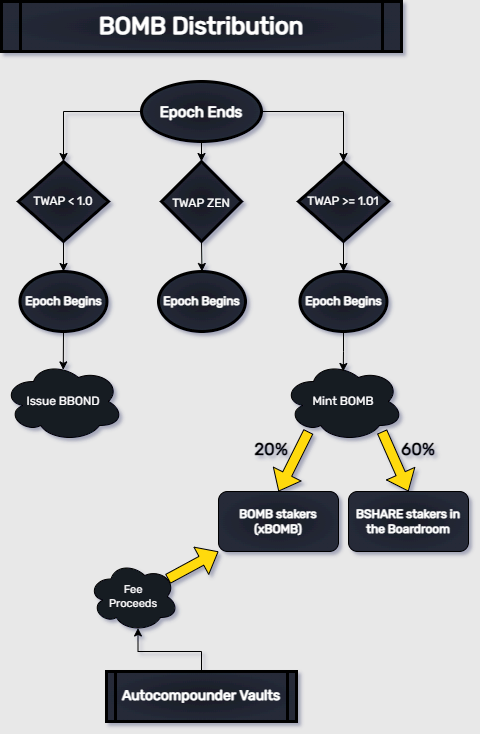

The diagram above was exported from draw.io. Its source (the exported page's mxGraphModel, read from the mxfile embedded in the PNG):
<mxGraphModel dx="2254" dy="856" grid="1" gridSize="10" guides="1" tooltips="1" connect="1" arrows="1" fold="1" page="1" pageScale="1" pageWidth="826" pageHeight="1169" background="#E8E8E8" math="0" shadow="1">
  <root>
    <mxCell id="0" />
    <mxCell id="1" parent="0" />
    <mxCell id="5" value="BOMB Distribution" style="shape=process;whiteSpace=wrap;align=center;verticalAlign=middle;size=0.0475;fontStyle=1;strokeWidth=3;fillColor=#171A23;fontFamily=Rubik;fontSource=https%3A%2F%2Ffonts.googleapis.com%2Fcss%3Ffamily%3DRubik;gradientColor=#252A38;gradientDirection=radial;fontColor=#FFFFFF;fontSize=24;" parent="1" vertex="1">
      <mxGeometry x="212.99999999999991" y="40" width="400" height="50" as="geometry" />
    </mxCell>
    <mxCell id="1qTFcKXsF8YsBNPibunr-112" value="" style="edgeStyle=orthogonalEdgeStyle;rounded=0;orthogonalLoop=1;jettySize=auto;html=1;fontFamily=Rubik;fontSource=https%3A%2F%2Ffonts.googleapis.com%2Fcss%3Ffamily%3DRubik;fontColor=#FFFFFF;" parent="1" source="1qTFcKXsF8YsBNPibunr-108" target="1qTFcKXsF8YsBNPibunr-111" edge="1">
      <mxGeometry relative="1" as="geometry" />
    </mxCell>
    <mxCell id="1qTFcKXsF8YsBNPibunr-114" value="" style="edgeStyle=orthogonalEdgeStyle;rounded=0;orthogonalLoop=1;jettySize=auto;html=1;fontFamily=Rubik;fontSource=https%3A%2F%2Ffonts.googleapis.com%2Fcss%3Ffamily%3DRubik;fontColor=#FFFFFF;" parent="1" source="1qTFcKXsF8YsBNPibunr-108" target="1qTFcKXsF8YsBNPibunr-113" edge="1">
      <mxGeometry relative="1" as="geometry" />
    </mxCell>
    <mxCell id="1qTFcKXsF8YsBNPibunr-162" value="" style="edgeStyle=orthogonalEdgeStyle;rounded=0;orthogonalLoop=1;jettySize=auto;html=1;fontFamily=Rubik;fontSource=https%3A%2F%2Ffonts.googleapis.com%2Fcss%3Ffamily%3DRubik;fontSize=14;fontColor=#000000;startSize=6;endSize=6;sourcePerimeterSpacing=0;targetPerimeterSpacing=0;strokeColor=default;strokeWidth=1;fillColor=#FFDA10;" parent="1" source="1qTFcKXsF8YsBNPibunr-108" target="1qTFcKXsF8YsBNPibunr-161" edge="1">
      <mxGeometry relative="1" as="geometry" />
    </mxCell>
    <mxCell id="1qTFcKXsF8YsBNPibunr-108" value="Epoch Ends" style="ellipse;whiteSpace=wrap;html=1;fontFamily=Rubik;fillColor=#171A23;fontColor=#FFFFFF;fontStyle=1;strokeWidth=3;fontSource=https%3A%2F%2Ffonts.googleapis.com%2Fcss%3Ffamily%3DRubik;gradientColor=#252A38;gradientDirection=radial;fontSize=15;" parent="1" vertex="1">
      <mxGeometry x="352.9999999999999" y="120" width="120" height="60" as="geometry" />
    </mxCell>
    <mxCell id="1qTFcKXsF8YsBNPibunr-138" style="edgeStyle=orthogonalEdgeStyle;rounded=0;orthogonalLoop=1;jettySize=auto;html=1;exitX=0.5;exitY=1;exitDx=0;exitDy=0;entryX=0.5;entryY=0;entryDx=0;entryDy=0;fontFamily=Rubik;fontSource=https%3A%2F%2Ffonts.googleapis.com%2Fcss%3Ffamily%3DRubik;fontColor=#FFFFFF;" parent="1" source="1qTFcKXsF8YsBNPibunr-111" target="1qTFcKXsF8YsBNPibunr-136" edge="1">
      <mxGeometry relative="1" as="geometry" />
    </mxCell>
    <mxCell id="1qTFcKXsF8YsBNPibunr-111" value="TWAP &amp;lt; 1.0" style="rhombus;whiteSpace=wrap;html=1;fontFamily=Rubik;fillColor=#171A23;fontColor=#FFFFFF;fontStyle=0;strokeWidth=3;fontSource=https%3A%2F%2Ffonts.googleapis.com%2Fcss%3Ffamily%3DRubik;gradientColor=#252A38;gradientDirection=radial;" parent="1" vertex="1">
      <mxGeometry x="230" y="200" width="90" height="80" as="geometry" />
    </mxCell>
    <mxCell id="1qTFcKXsF8YsBNPibunr-144" style="edgeStyle=orthogonalEdgeStyle;rounded=0;orthogonalLoop=1;jettySize=auto;html=1;exitX=0.5;exitY=1;exitDx=0;exitDy=0;entryX=0.5;entryY=0;entryDx=0;entryDy=0;fontFamily=Rubik;fontSource=https%3A%2F%2Ffonts.googleapis.com%2Fcss%3Ffamily%3DRubik;fontColor=#FFFFFF;" parent="1" source="1qTFcKXsF8YsBNPibunr-113" target="1qTFcKXsF8YsBNPibunr-142" edge="1">
      <mxGeometry relative="1" as="geometry" />
    </mxCell>
    <mxCell id="1qTFcKXsF8YsBNPibunr-113" value="TWAP &amp;gt;= 1.01" style="rhombus;whiteSpace=wrap;html=1;fontFamily=Rubik;fillColor=#171A23;fontColor=#FFFFFF;fontStyle=0;strokeWidth=3;fontSource=https%3A%2F%2Ffonts.googleapis.com%2Fcss%3Ffamily%3DRubik;gradientColor=#252A38;gradientDirection=radial;" parent="1" vertex="1">
      <mxGeometry x="510" y="200" width="90" height="80" as="geometry" />
    </mxCell>
    <mxCell id="1qTFcKXsF8YsBNPibunr-123" value="Mint BOMB" style="ellipse;shape=cloud;whiteSpace=wrap;html=1;labelBackgroundColor=none;fontFamily=Rubik;fontSource=https%3A%2F%2Ffonts.googleapis.com%2Fcss%3Ffamily%3DRubik;fontColor=#FFFFFF;fillColor=#171A23;gradientColor=none;gradientDirection=radial;" parent="1" vertex="1">
      <mxGeometry x="495" y="400" width="120" height="80" as="geometry" />
    </mxCell>
    <mxCell id="1qTFcKXsF8YsBNPibunr-127" value="BSHARE stakers in the Boardroom" style="rounded=1;whiteSpace=wrap;html=1;labelBackgroundColor=none;fontFamily=Rubik;fontSource=https%3A%2F%2Ffonts.googleapis.com%2Fcss%3Ffamily%3DRubik;fontColor=#FFFFFF;fillColor=#171A23;gradientColor=#252A38;gradientDirection=radial;fontStyle=1" parent="1" vertex="1">
      <mxGeometry x="560" y="530" width="120" height="60" as="geometry" />
    </mxCell>
    <mxCell id="1qTFcKXsF8YsBNPibunr-130" value="BOMB stakers (xBOMB)" style="rounded=1;whiteSpace=wrap;html=1;labelBackgroundColor=none;fontFamily=Rubik;fontSource=https%3A%2F%2Ffonts.googleapis.com%2Fcss%3Ffamily%3DRubik;fontColor=#FFFFFF;fillColor=#171A23;gradientColor=#252A38;gradientDirection=radial;fontStyle=1" parent="1" vertex="1">
      <mxGeometry x="430" y="530" width="120" height="60" as="geometry" />
    </mxCell>
    <mxCell id="1qTFcKXsF8YsBNPibunr-133" value="Issue BBOND" style="ellipse;shape=cloud;whiteSpace=wrap;html=1;labelBackgroundColor=none;fontFamily=Rubik;fontSource=https%3A%2F%2Ffonts.googleapis.com%2Fcss%3Ffamily%3DRubik;fontColor=#FFFFFF;fillColor=#171A23;gradientColor=none;gradientDirection=radial;" parent="1" vertex="1">
      <mxGeometry x="215" y="400" width="120" height="80" as="geometry" />
    </mxCell>
    <mxCell id="1qTFcKXsF8YsBNPibunr-139" style="edgeStyle=orthogonalEdgeStyle;rounded=0;orthogonalLoop=1;jettySize=auto;html=1;exitX=0.5;exitY=1;exitDx=0;exitDy=0;entryX=0.498;entryY=0.105;entryDx=0;entryDy=0;entryPerimeter=0;fontFamily=Rubik;fontSource=https%3A%2F%2Ffonts.googleapis.com%2Fcss%3Ffamily%3DRubik;fontColor=#FFFFFF;" parent="1" source="1qTFcKXsF8YsBNPibunr-136" target="1qTFcKXsF8YsBNPibunr-133" edge="1">
      <mxGeometry relative="1" as="geometry" />
    </mxCell>
    <mxCell id="1qTFcKXsF8YsBNPibunr-136" value="Epoch Begins" style="ellipse;whiteSpace=wrap;html=1;fontFamily=Rubik;fillColor=#171A23;fontColor=#FFFFFF;fontStyle=1;strokeWidth=3;fontSource=https%3A%2F%2Ffonts.googleapis.com%2Fcss%3Ffamily%3DRubik;gradientColor=#252A38;gradientDirection=radial;" parent="1" vertex="1">
      <mxGeometry x="231.5" y="310" width="87" height="60" as="geometry" />
    </mxCell>
    <mxCell id="1qTFcKXsF8YsBNPibunr-145" style="edgeStyle=orthogonalEdgeStyle;rounded=0;orthogonalLoop=1;jettySize=auto;html=1;exitX=0.5;exitY=1;exitDx=0;exitDy=0;entryX=0.498;entryY=0.125;entryDx=0;entryDy=0;entryPerimeter=0;fontFamily=Rubik;fontSource=https%3A%2F%2Ffonts.googleapis.com%2Fcss%3Ffamily%3DRubik;fontColor=#FFFFFF;" parent="1" source="1qTFcKXsF8YsBNPibunr-142" target="1qTFcKXsF8YsBNPibunr-123" edge="1">
      <mxGeometry relative="1" as="geometry" />
    </mxCell>
    <mxCell id="1qTFcKXsF8YsBNPibunr-142" value="Epoch Begins" style="ellipse;whiteSpace=wrap;html=1;fontFamily=Rubik;fillColor=#171A23;fontColor=#FFFFFF;fontStyle=1;strokeWidth=3;fontSource=https%3A%2F%2Ffonts.googleapis.com%2Fcss%3Ffamily%3DRubik;gradientColor=#252A38;gradientDirection=radial;" parent="1" vertex="1">
      <mxGeometry x="511.5" y="310" width="87" height="60" as="geometry" />
    </mxCell>
    <mxCell id="1qTFcKXsF8YsBNPibunr-147" value="Autocompounder Vaults" style="shape=process;whiteSpace=wrap;align=center;verticalAlign=middle;size=0.0475;fontStyle=1;strokeWidth=3;fillColor=#171A23;fontFamily=Rubik;fontSource=https%3A%2F%2Ffonts.googleapis.com%2Fcss%3Ffamily%3DRubik;gradientColor=#252A38;gradientDirection=radial;fontColor=#FFFFFF;fontSize=14;" parent="1" vertex="1">
      <mxGeometry x="318" y="710" width="190" height="50" as="geometry" />
    </mxCell>
    <mxCell id="1qTFcKXsF8YsBNPibunr-149" value="" style="shape=flexArrow;endArrow=classic;html=1;rounded=0;fontFamily=Rubik;fontSource=https%3A%2F%2Ffonts.googleapis.com%2Fcss%3Ffamily%3DRubik;fontColor=#FFFFFF;fillColor=#FFDA10;entryX=0.5;entryY=0;entryDx=0;entryDy=0;" parent="1" target="1qTFcKXsF8YsBNPibunr-127" edge="1">
      <mxGeometry width="50" height="50" relative="1" as="geometry">
        <mxPoint x="593.5" y="470" as="sourcePoint" />
        <mxPoint x="615" y="530" as="targetPoint" />
      </mxGeometry>
    </mxCell>
    <mxCell id="1qTFcKXsF8YsBNPibunr-150" value="" style="shape=flexArrow;endArrow=classic;html=1;rounded=0;fontFamily=Rubik;fontSource=https%3A%2F%2Ffonts.googleapis.com%2Fcss%3Ffamily%3DRubik;fontColor=#FFFFFF;fillColor=#FFDA10;entryX=0.5;entryY=0;entryDx=0;entryDy=0;" parent="1" target="1qTFcKXsF8YsBNPibunr-130" edge="1">
      <mxGeometry width="50" height="50" relative="1" as="geometry">
        <mxPoint x="520" y="470" as="sourcePoint" />
        <mxPoint x="470" y="510" as="targetPoint" />
      </mxGeometry>
    </mxCell>
    <mxCell id="1qTFcKXsF8YsBNPibunr-151" value="&lt;b style=&quot;font-size: 17px&quot;&gt;&lt;font style=&quot;font-size: 17px&quot;&gt;60%&lt;/font&gt;&lt;/b&gt;" style="text;html=1;strokeColor=none;fillColor=none;align=center;verticalAlign=middle;whiteSpace=wrap;rounded=0;labelBackgroundColor=none;fontFamily=Rubik;fontSource=https%3A%2F%2Ffonts.googleapis.com%2Fcss%3Ffamily%3DRubik;fontColor=#000000;fontSize=17;" parent="1" vertex="1">
      <mxGeometry x="600" y="473" width="60" height="30" as="geometry" />
    </mxCell>
    <mxCell id="1qTFcKXsF8YsBNPibunr-152" value="&lt;b style=&quot;font-size: 17px;&quot;&gt;&lt;font style=&quot;font-size: 17px;&quot;&gt;20%&lt;/font&gt;&lt;/b&gt;" style="text;html=1;strokeColor=none;fillColor=none;align=center;verticalAlign=middle;whiteSpace=wrap;rounded=0;labelBackgroundColor=none;fontFamily=Rubik;fontSource=https%3A%2F%2Ffonts.googleapis.com%2Fcss%3Ffamily%3DRubik;fontColor=#000000;fontSize=17;" parent="1" vertex="1">
      <mxGeometry x="453" y="473" width="60" height="30" as="geometry" />
    </mxCell>
    <mxCell id="1qTFcKXsF8YsBNPibunr-157" style="edgeStyle=orthogonalEdgeStyle;rounded=0;orthogonalLoop=1;jettySize=auto;html=1;exitX=0.5;exitY=0;exitDx=0;exitDy=0;entryX=0.55;entryY=0.95;entryDx=0;entryDy=0;fontFamily=Rubik;fontSource=https%3A%2F%2Ffonts.googleapis.com%2Fcss%3Ffamily%3DRubik;fontSize=18;fontColor=#000000;fillColor=#FFDA10;entryPerimeter=0;" parent="1" source="1qTFcKXsF8YsBNPibunr-147" target="1qTFcKXsF8YsBNPibunr-154" edge="1">
      <mxGeometry relative="1" as="geometry" />
    </mxCell>
    <mxCell id="1qTFcKXsF8YsBNPibunr-154" value="Fee&lt;br&gt;Proceeds" style="ellipse;shape=cloud;whiteSpace=wrap;html=1;labelBackgroundColor=none;fontFamily=Rubik;fontSource=https%3A%2F%2Ffonts.googleapis.com%2Fcss%3Ffamily%3DRubik;fontColor=#FFFFFF;fillColor=#171A23;gradientColor=none;gradientDirection=radial;fontSize=11;" parent="1" vertex="1">
      <mxGeometry x="300" y="600" width="90" height="70" as="geometry" />
    </mxCell>
    <mxCell id="1qTFcKXsF8YsBNPibunr-158" value="" style="shape=flexArrow;endArrow=classic;html=1;rounded=0;fontFamily=Rubik;fontSource=https%3A%2F%2Ffonts.googleapis.com%2Fcss%3Ffamily%3DRubik;fontColor=#FFFFFF;fillColor=#FFDA10;exitX=0.88;exitY=0.25;exitDx=0;exitDy=0;exitPerimeter=0;entryX=0;entryY=1;entryDx=0;entryDy=0;strokeWidth=1;strokeColor=default;endSize=6;startSize=6;sourcePerimeterSpacing=0;targetPerimeterSpacing=0;" parent="1" source="1qTFcKXsF8YsBNPibunr-154" target="1qTFcKXsF8YsBNPibunr-130" edge="1">
      <mxGeometry width="50" height="50" relative="1" as="geometry">
        <mxPoint x="380" y="610" as="sourcePoint" />
        <mxPoint x="420" y="590" as="targetPoint" />
      </mxGeometry>
    </mxCell>
    <mxCell id="1qTFcKXsF8YsBNPibunr-167" style="edgeStyle=orthogonalEdgeStyle;rounded=0;orthogonalLoop=1;jettySize=auto;html=1;exitX=0.5;exitY=1;exitDx=0;exitDy=0;entryX=0.5;entryY=0;entryDx=0;entryDy=0;fontFamily=Rubik;fontSource=https%3A%2F%2Ffonts.googleapis.com%2Fcss%3Ffamily%3DRubik;fontSize=12;fontColor=#000000;startSize=6;endSize=6;sourcePerimeterSpacing=0;targetPerimeterSpacing=0;strokeColor=default;strokeWidth=1;fillColor=#FFDA10;" parent="1" source="1qTFcKXsF8YsBNPibunr-161" target="1qTFcKXsF8YsBNPibunr-165" edge="1">
      <mxGeometry relative="1" as="geometry" />
    </mxCell>
    <mxCell id="1qTFcKXsF8YsBNPibunr-161" value="&lt;font style=&quot;font-size: 12px&quot;&gt;TWAP ZEN&lt;/font&gt;" style="rhombus;whiteSpace=wrap;html=1;fontSize=15;fontFamily=Rubik;fillColor=#171A23;fontColor=#FFFFFF;fontStyle=0;strokeWidth=3;fontSource=https%3A%2F%2Ffonts.googleapis.com%2Fcss%3Ffamily%3DRubik;gradientColor=#252A38;gradientDirection=radial;" parent="1" vertex="1">
      <mxGeometry x="372.9999999999999" y="200" width="80" height="80" as="geometry" />
    </mxCell>
    <mxCell id="1qTFcKXsF8YsBNPibunr-165" value="Epoch Begins" style="ellipse;whiteSpace=wrap;html=1;fontFamily=Rubik;fillColor=#171A23;fontColor=#FFFFFF;fontStyle=1;strokeWidth=3;fontSource=https%3A%2F%2Ffonts.googleapis.com%2Fcss%3Ffamily%3DRubik;gradientColor=#252A38;gradientDirection=radial;" parent="1" vertex="1">
      <mxGeometry x="370" y="310" width="87" height="60" as="geometry" />
    </mxCell>
  </root>
</mxGraphModel>